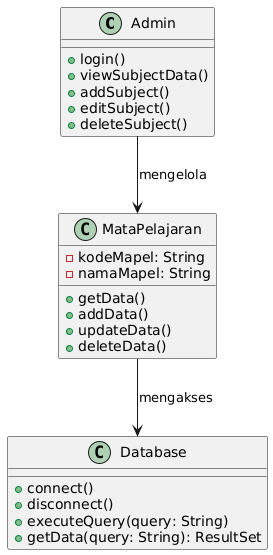

The diagram above was rendered by PlantUML. Its source (embedded in the PNG):
@startuml
class Admin {
  +login()
  +viewSubjectData()
  +addSubject()
  +editSubject()
  +deleteSubject()
}

class MataPelajaran {
  -kodeMapel: String
  -namaMapel: String
  +getData()
  +addData()
  +updateData()
  +deleteData()
}

class Database {
  +connect()
  +disconnect()
  +executeQuery(query: String)
  +getData(query: String): ResultSet
}

Admin --> MataPelajaran : mengelola
MataPelajaran --> Database : mengakses
@enduml